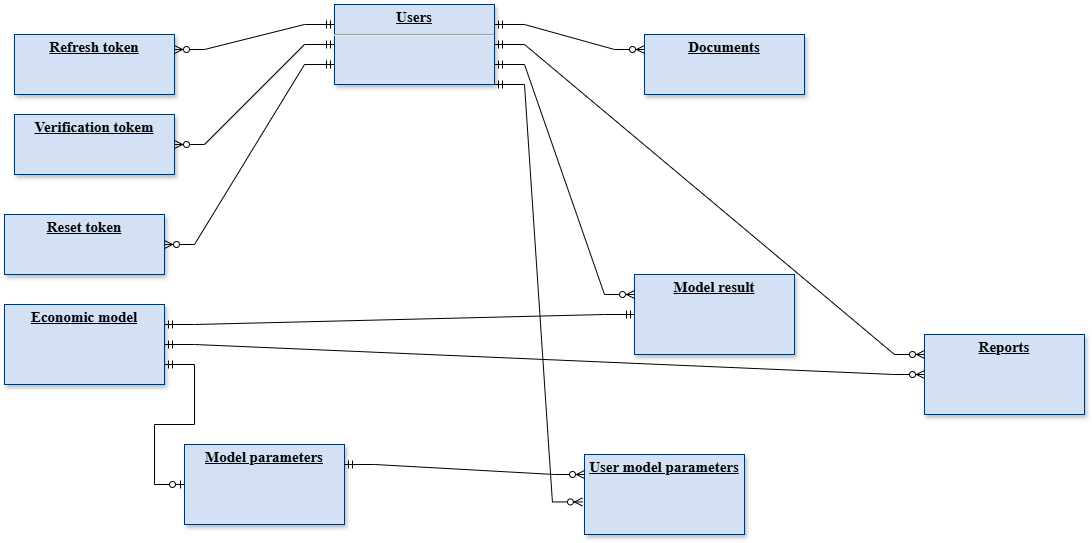

The diagram above was exported from draw.io. Its source (the exported page's mxGraphModel, read from the mxfile embedded in the PNG):
<mxGraphModel dx="1501" dy="791" grid="1" gridSize="10" guides="1" tooltips="1" connect="1" arrows="1" fold="1" page="1" pageScale="1" pageWidth="826" pageHeight="1169" background="none" math="0" shadow="0">
  <root>
    <mxCell id="0" />
    <mxCell id="1" parent="0" />
    <mxCell id="25" value="&lt;p style=&quot;margin: 0px; margin-top: 4px; text-align: center; text-decoration: underline;&quot;&gt;&lt;strong&gt;Users&lt;/strong&gt;&lt;/p&gt;&lt;hr&gt;&lt;p style=&quot;margin: 0px; margin-left: 8px;&quot;&gt;&lt;br&gt;&lt;/p&gt;" style="verticalAlign=top;align=left;overflow=fill;fontSize=15;fontFamily=Times New Roman;html=1;strokeColor=#003366;shadow=1;fillColor=#D4E1F5;fontColor=#000000;labelBackgroundColor=none;" parent="1" vertex="1">
      <mxGeometry x="340" y="20" width="160" height="80" as="geometry" />
    </mxCell>
    <mxCell id="2MlJJ0PeDXJ0_N7vZ9Am-114" value="&lt;p style=&quot;margin: 0px; margin-top: 4px; text-align: center; text-decoration: underline;&quot;&gt;&lt;b&gt;Refresh token&lt;/b&gt;&lt;/p&gt;" style="verticalAlign=top;align=left;overflow=fill;fontSize=15;fontFamily=Times New Roman;html=1;strokeColor=#003366;shadow=1;fillColor=#D4E1F5;fontColor=#000000;labelBackgroundColor=none;" vertex="1" parent="1">
      <mxGeometry x="20" y="50" width="160" height="60" as="geometry" />
    </mxCell>
    <mxCell id="2MlJJ0PeDXJ0_N7vZ9Am-115" value="&lt;p style=&quot;margin: 0px; margin-top: 4px; text-align: center; text-decoration: underline;&quot;&gt;&lt;b&gt;Verification tokem&lt;/b&gt;&lt;/p&gt;" style="verticalAlign=top;align=left;overflow=fill;fontSize=15;fontFamily=Times New Roman;html=1;strokeColor=#003366;shadow=1;fillColor=#D4E1F5;fontColor=#000000;labelBackgroundColor=none;" vertex="1" parent="1">
      <mxGeometry x="20" y="130" width="160" height="60" as="geometry" />
    </mxCell>
    <mxCell id="2MlJJ0PeDXJ0_N7vZ9Am-116" value="&lt;p style=&quot;margin: 0px; margin-top: 4px; text-align: center; text-decoration: underline;&quot;&gt;&lt;b&gt;Reset token&lt;/b&gt;&lt;/p&gt;" style="verticalAlign=top;align=left;overflow=fill;fontSize=15;fontFamily=Times New Roman;html=1;strokeColor=#003366;shadow=1;fillColor=#D4E1F5;fontColor=#000000;labelBackgroundColor=none;" vertex="1" parent="1">
      <mxGeometry x="10" y="230" width="160" height="60" as="geometry" />
    </mxCell>
    <mxCell id="2MlJJ0PeDXJ0_N7vZ9Am-117" value="&lt;p style=&quot;margin: 0px; margin-top: 4px; text-align: center; text-decoration: underline;&quot;&gt;&lt;b&gt;Documents&lt;/b&gt;&lt;/p&gt;" style="verticalAlign=top;align=left;overflow=fill;fontSize=15;fontFamily=Times New Roman;html=1;strokeColor=#003366;shadow=1;fillColor=#D4E1F5;fontColor=#000000;labelBackgroundColor=none;" vertex="1" parent="1">
      <mxGeometry x="650" y="50" width="160" height="60" as="geometry" />
    </mxCell>
    <mxCell id="2MlJJ0PeDXJ0_N7vZ9Am-118" value="&lt;p style=&quot;margin: 0px; margin-top: 4px; text-align: center; text-decoration: underline;&quot;&gt;&lt;b&gt;Economic model&lt;/b&gt;&lt;/p&gt;" style="verticalAlign=top;align=left;overflow=fill;fontSize=15;fontFamily=Times New Roman;html=1;strokeColor=#003366;shadow=1;fillColor=#D4E1F5;fontColor=#000000;labelBackgroundColor=none;" vertex="1" parent="1">
      <mxGeometry x="10" y="320" width="160" height="80" as="geometry" />
    </mxCell>
    <mxCell id="2MlJJ0PeDXJ0_N7vZ9Am-119" value="&lt;p style=&quot;margin: 0px; margin-top: 4px; text-align: center; text-decoration: underline;&quot;&gt;&lt;b&gt;Model parameters&lt;/b&gt;&lt;/p&gt;" style="verticalAlign=top;align=left;overflow=fill;fontSize=15;fontFamily=Times New Roman;html=1;strokeColor=#003366;shadow=1;fillColor=#D4E1F5;fontColor=#000000;labelBackgroundColor=none;" vertex="1" parent="1">
      <mxGeometry x="190" y="460" width="160" height="80" as="geometry" />
    </mxCell>
    <mxCell id="2MlJJ0PeDXJ0_N7vZ9Am-120" value="&lt;p style=&quot;margin: 0px; margin-top: 4px; text-align: center; text-decoration: underline;&quot;&gt;&lt;b&gt;Model result&lt;/b&gt;&lt;/p&gt;" style="verticalAlign=top;align=left;overflow=fill;fontSize=15;fontFamily=Times New Roman;html=1;strokeColor=#003366;shadow=1;fillColor=#D4E1F5;fontColor=#000000;labelBackgroundColor=none;" vertex="1" parent="1">
      <mxGeometry x="640" y="290" width="160" height="80" as="geometry" />
    </mxCell>
    <mxCell id="2MlJJ0PeDXJ0_N7vZ9Am-121" value="&lt;p style=&quot;margin: 0px; margin-top: 4px; text-align: center; text-decoration: underline;&quot;&gt;&lt;b&gt;Reports&lt;/b&gt;&lt;/p&gt;" style="verticalAlign=top;align=left;overflow=fill;fontSize=15;fontFamily=Times New Roman;html=1;strokeColor=#003366;shadow=1;fillColor=#D4E1F5;fontColor=#000000;labelBackgroundColor=none;" vertex="1" parent="1">
      <mxGeometry x="930" y="350" width="160" height="80" as="geometry" />
    </mxCell>
    <mxCell id="2MlJJ0PeDXJ0_N7vZ9Am-122" value="&lt;p style=&quot;margin: 0px; margin-top: 4px; text-align: center; text-decoration: underline;&quot;&gt;&lt;b&gt;User model parameters&lt;/b&gt;&lt;/p&gt;" style="verticalAlign=top;align=left;overflow=fill;fontSize=15;fontFamily=Times New Roman;html=1;strokeColor=#003366;shadow=1;fillColor=#D4E1F5;fontColor=#000000;labelBackgroundColor=none;" vertex="1" parent="1">
      <mxGeometry x="590" y="470" width="160" height="80" as="geometry" />
    </mxCell>
    <mxCell id="2MlJJ0PeDXJ0_N7vZ9Am-127" value="" style="edgeStyle=entityRelationEdgeStyle;fontSize=15;html=1;endArrow=ERzeroToMany;startArrow=ERmandOne;rounded=0;entryX=1;entryY=0.25;entryDx=0;entryDy=0;exitX=0;exitY=0.25;exitDx=0;exitDy=0;fontFamily=Times New Roman;fontColor=#000000;labelBackgroundColor=none;" edge="1" parent="1" source="25" target="2MlJJ0PeDXJ0_N7vZ9Am-114">
      <mxGeometry width="100" height="100" relative="1" as="geometry">
        <mxPoint x="230" y="550" as="sourcePoint" />
        <mxPoint x="330" y="450" as="targetPoint" />
      </mxGeometry>
    </mxCell>
    <mxCell id="2MlJJ0PeDXJ0_N7vZ9Am-130" value="" style="edgeStyle=entityRelationEdgeStyle;fontSize=15;html=1;endArrow=ERzeroToMany;startArrow=ERmandOne;rounded=0;entryX=1;entryY=0.5;entryDx=0;entryDy=0;exitX=0;exitY=0.5;exitDx=0;exitDy=0;fontFamily=Times New Roman;fontColor=#000000;labelBackgroundColor=none;" edge="1" parent="1" source="25" target="2MlJJ0PeDXJ0_N7vZ9Am-115">
      <mxGeometry width="100" height="100" relative="1" as="geometry">
        <mxPoint x="450" y="230" as="sourcePoint" />
        <mxPoint x="280" y="355" as="targetPoint" />
      </mxGeometry>
    </mxCell>
    <mxCell id="2MlJJ0PeDXJ0_N7vZ9Am-131" value="" style="edgeStyle=entityRelationEdgeStyle;fontSize=15;html=1;endArrow=ERzeroToMany;startArrow=ERmandOne;rounded=0;entryX=1;entryY=0.5;entryDx=0;entryDy=0;exitX=0;exitY=0.75;exitDx=0;exitDy=0;fontFamily=Times New Roman;fontColor=#000000;labelBackgroundColor=none;" edge="1" parent="1" source="25" target="2MlJJ0PeDXJ0_N7vZ9Am-116">
      <mxGeometry width="100" height="100" relative="1" as="geometry">
        <mxPoint x="490" y="310" as="sourcePoint" />
        <mxPoint x="320" y="435" as="targetPoint" />
        <Array as="points">
          <mxPoint x="300" y="220" />
          <mxPoint x="320" y="220" />
          <mxPoint x="410" y="290" />
          <mxPoint x="380" y="270" />
        </Array>
      </mxGeometry>
    </mxCell>
    <mxCell id="2MlJJ0PeDXJ0_N7vZ9Am-132" value="" style="edgeStyle=entityRelationEdgeStyle;fontSize=15;html=1;endArrow=ERzeroToMany;startArrow=ERmandOne;rounded=0;entryX=0;entryY=0.25;entryDx=0;entryDy=0;exitX=1;exitY=0.25;exitDx=0;exitDy=0;fontFamily=Times New Roman;fontColor=#000000;labelBackgroundColor=none;" edge="1" parent="1" source="25" target="2MlJJ0PeDXJ0_N7vZ9Am-117">
      <mxGeometry width="100" height="100" relative="1" as="geometry">
        <mxPoint x="520" y="230" as="sourcePoint" />
        <mxPoint x="350" y="355" as="targetPoint" />
      </mxGeometry>
    </mxCell>
    <mxCell id="2MlJJ0PeDXJ0_N7vZ9Am-133" value="" style="edgeStyle=entityRelationEdgeStyle;fontSize=15;html=1;endArrow=ERzeroToMany;startArrow=ERmandOne;rounded=0;exitX=1;exitY=0.5;exitDx=0;exitDy=0;entryX=0;entryY=0.25;entryDx=0;entryDy=0;fontFamily=Times New Roman;fontColor=#000000;labelBackgroundColor=none;" edge="1" parent="1" source="25" target="2MlJJ0PeDXJ0_N7vZ9Am-121">
      <mxGeometry width="100" height="100" relative="1" as="geometry">
        <mxPoint x="920" y="240" as="sourcePoint" />
        <mxPoint x="610" y="240" as="targetPoint" />
      </mxGeometry>
    </mxCell>
    <mxCell id="2MlJJ0PeDXJ0_N7vZ9Am-134" value="" style="edgeStyle=entityRelationEdgeStyle;fontSize=15;html=1;endArrow=ERzeroToMany;startArrow=ERmandOne;rounded=0;entryX=0;entryY=0.25;entryDx=0;entryDy=0;exitX=1;exitY=0.75;exitDx=0;exitDy=0;fontFamily=Times New Roman;fontColor=#000000;labelBackgroundColor=none;" edge="1" parent="1" source="25" target="2MlJJ0PeDXJ0_N7vZ9Am-120">
      <mxGeometry width="100" height="100" relative="1" as="geometry">
        <mxPoint x="710" y="300" as="sourcePoint" />
        <mxPoint x="540" y="425" as="targetPoint" />
      </mxGeometry>
    </mxCell>
    <mxCell id="2MlJJ0PeDXJ0_N7vZ9Am-137" value="" style="edgeStyle=entityRelationEdgeStyle;fontSize=15;html=1;endArrow=ERmandOne;startArrow=ERmandOne;rounded=0;exitX=1;exitY=0.25;exitDx=0;exitDy=0;entryX=0;entryY=0.5;entryDx=0;entryDy=0;fontFamily=Times New Roman;fontColor=#000000;labelBackgroundColor=none;" edge="1" parent="1" source="2MlJJ0PeDXJ0_N7vZ9Am-118" target="2MlJJ0PeDXJ0_N7vZ9Am-120">
      <mxGeometry width="100" height="100" relative="1" as="geometry">
        <mxPoint x="480" y="460" as="sourcePoint" />
        <mxPoint x="580" y="360" as="targetPoint" />
      </mxGeometry>
    </mxCell>
    <mxCell id="2MlJJ0PeDXJ0_N7vZ9Am-138" value="" style="edgeStyle=entityRelationEdgeStyle;fontSize=15;html=1;endArrow=ERzeroToMany;startArrow=ERmandOne;rounded=0;entryX=0;entryY=0.25;entryDx=0;entryDy=0;exitX=1;exitY=0.25;exitDx=0;exitDy=0;fontFamily=Times New Roman;fontColor=#000000;labelBackgroundColor=none;" edge="1" parent="1" source="2MlJJ0PeDXJ0_N7vZ9Am-119" target="2MlJJ0PeDXJ0_N7vZ9Am-122">
      <mxGeometry width="100" height="100" relative="1" as="geometry">
        <mxPoint x="1110" y="290" as="sourcePoint" />
        <mxPoint x="950" y="390" as="targetPoint" />
        <Array as="points">
          <mxPoint x="1060" y="190" />
        </Array>
      </mxGeometry>
    </mxCell>
    <mxCell id="2MlJJ0PeDXJ0_N7vZ9Am-139" value="" style="edgeStyle=entityRelationEdgeStyle;fontSize=15;html=1;endArrow=ERzeroToMany;startArrow=ERmandOne;rounded=0;entryX=-0.013;entryY=0.593;entryDx=0;entryDy=0;exitX=1;exitY=1;exitDx=0;exitDy=0;entryPerimeter=0;fontFamily=Times New Roman;fontColor=#000000;labelBackgroundColor=none;" edge="1" parent="1" source="25" target="2MlJJ0PeDXJ0_N7vZ9Am-122">
      <mxGeometry width="100" height="100" relative="1" as="geometry">
        <mxPoint x="1070" y="210" as="sourcePoint" />
        <mxPoint x="1084" y="410" as="targetPoint" />
        <Array as="points">
          <mxPoint x="1144" y="330" />
        </Array>
      </mxGeometry>
    </mxCell>
    <mxCell id="2MlJJ0PeDXJ0_N7vZ9Am-140" value="" style="edgeStyle=entityRelationEdgeStyle;fontSize=15;html=1;endArrow=ERzeroToMany;startArrow=ERmandOne;rounded=0;entryX=0;entryY=0.5;entryDx=0;entryDy=0;exitX=1;exitY=0.5;exitDx=0;exitDy=0;fontFamily=Times New Roman;fontColor=#000000;labelBackgroundColor=none;" edge="1" parent="1" source="2MlJJ0PeDXJ0_N7vZ9Am-118" target="2MlJJ0PeDXJ0_N7vZ9Am-121">
      <mxGeometry width="100" height="100" relative="1" as="geometry">
        <mxPoint x="520" y="380" as="sourcePoint" />
        <mxPoint x="650" y="570" as="targetPoint" />
      </mxGeometry>
    </mxCell>
    <mxCell id="2MlJJ0PeDXJ0_N7vZ9Am-141" value="" style="edgeStyle=entityRelationEdgeStyle;fontSize=15;html=1;endArrow=ERzeroToOne;startArrow=ERmandOne;rounded=0;exitX=1;exitY=0.75;exitDx=0;exitDy=0;entryX=0;entryY=0.5;entryDx=0;entryDy=0;fontFamily=Times New Roman;fontColor=#000000;labelBackgroundColor=none;" edge="1" parent="1" source="2MlJJ0PeDXJ0_N7vZ9Am-118" target="2MlJJ0PeDXJ0_N7vZ9Am-119">
      <mxGeometry width="100" height="100" relative="1" as="geometry">
        <mxPoint x="440" y="210" as="sourcePoint" />
        <mxPoint x="540" y="110" as="targetPoint" />
      </mxGeometry>
    </mxCell>
  </root>
</mxGraphModel>